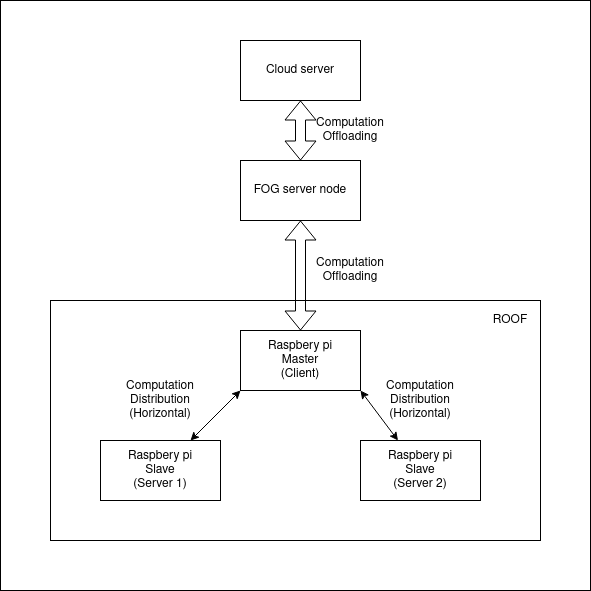

The diagram above was exported from draw.io. Its source (the exported page's mxGraphModel, read from the mxfile embedded in the PNG):
<mxGraphModel dx="1584" dy="1540" grid="1" gridSize="10" guides="1" tooltips="1" connect="1" arrows="1" fold="1" page="1" pageScale="1" pageWidth="850" pageHeight="1100" math="0" shadow="0">
  <root>
    <mxCell id="0" />
    <mxCell id="1" parent="0" />
    <mxCell id="zigYX40vpr2PcUVWaelL-1" value="" style="whiteSpace=wrap;html=1;aspect=fixed;" vertex="1" parent="1">
      <mxGeometry x="-40" y="-120" width="590" height="590" as="geometry" />
    </mxCell>
    <mxCell id="aLueagQ7QDRFDxJFkvKF-8" value="" style="rounded=0;whiteSpace=wrap;html=1;" parent="1" vertex="1">
      <mxGeometry x="10" y="180" width="490" height="240" as="geometry" />
    </mxCell>
    <mxCell id="aLueagQ7QDRFDxJFkvKF-1" value="&lt;div&gt;Raspbery pi&lt;/div&gt;&lt;div&gt;Master&lt;/div&gt;&lt;div&gt;(Client)&lt;br&gt;&lt;/div&gt;" style="rounded=0;whiteSpace=wrap;html=1;" parent="1" vertex="1">
      <mxGeometry x="200" y="210" width="120" height="60" as="geometry" />
    </mxCell>
    <mxCell id="aLueagQ7QDRFDxJFkvKF-2" value="&lt;div&gt;Raspbery pi&lt;/div&gt;&lt;div&gt;Slave &lt;br&gt;&lt;/div&gt;&lt;div&gt;(Server 1)&lt;br&gt;&lt;/div&gt;" style="rounded=0;whiteSpace=wrap;html=1;" parent="1" vertex="1">
      <mxGeometry x="60" y="320" width="120" height="60" as="geometry" />
    </mxCell>
    <mxCell id="aLueagQ7QDRFDxJFkvKF-3" value="&lt;div&gt;Raspbery pi&lt;/div&gt;&lt;div&gt;Slave&lt;/div&gt;&lt;div&gt;(Server 2)&lt;br&gt;&lt;/div&gt;" style="rounded=0;whiteSpace=wrap;html=1;" parent="1" vertex="1">
      <mxGeometry x="320" y="320" width="120" height="60" as="geometry" />
    </mxCell>
    <mxCell id="aLueagQ7QDRFDxJFkvKF-4" value="" style="endArrow=classic;startArrow=classic;html=1;entryX=0;entryY=1;entryDx=0;entryDy=0;exitX=0.75;exitY=0;exitDx=0;exitDy=0;" parent="1" source="aLueagQ7QDRFDxJFkvKF-2" target="aLueagQ7QDRFDxJFkvKF-1" edge="1">
      <mxGeometry width="50" height="50" relative="1" as="geometry">
        <mxPoint x="135" y="317" as="sourcePoint" />
        <mxPoint x="400" y="230" as="targetPoint" />
      </mxGeometry>
    </mxCell>
    <mxCell id="aLueagQ7QDRFDxJFkvKF-5" value="" style="endArrow=classic;startArrow=classic;html=1;exitX=1;exitY=1;exitDx=0;exitDy=0;" parent="1" source="aLueagQ7QDRFDxJFkvKF-1" target="aLueagQ7QDRFDxJFkvKF-3" edge="1">
      <mxGeometry width="50" height="50" relative="1" as="geometry">
        <mxPoint x="350" y="280" as="sourcePoint" />
        <mxPoint x="400" y="230" as="targetPoint" />
      </mxGeometry>
    </mxCell>
    <mxCell id="aLueagQ7QDRFDxJFkvKF-6" value="&lt;div&gt;Computation Distribution&lt;/div&gt;&lt;div&gt;(Horizontal)&lt;br&gt;&lt;/div&gt;" style="text;html=1;strokeColor=none;fillColor=none;align=center;verticalAlign=middle;whiteSpace=wrap;rounded=0;" parent="1" vertex="1">
      <mxGeometry x="360" y="270" width="40" height="20" as="geometry" />
    </mxCell>
    <mxCell id="aLueagQ7QDRFDxJFkvKF-7" value="&lt;div&gt;Computation Distribution&lt;/div&gt;&lt;div&gt;(Horizontal)&lt;br&gt;&lt;/div&gt;" style="text;html=1;strokeColor=none;fillColor=none;align=center;verticalAlign=middle;whiteSpace=wrap;rounded=0;" parent="1" vertex="1">
      <mxGeometry x="100" y="270" width="40" height="20" as="geometry" />
    </mxCell>
    <mxCell id="aLueagQ7QDRFDxJFkvKF-9" value="ROOF" style="text;html=1;strokeColor=none;fillColor=none;align=center;verticalAlign=middle;whiteSpace=wrap;rounded=0;" parent="1" vertex="1">
      <mxGeometry x="450" y="190" width="40" height="20" as="geometry" />
    </mxCell>
    <mxCell id="aLueagQ7QDRFDxJFkvKF-10" value="FOG server node" style="rounded=0;whiteSpace=wrap;html=1;" parent="1" vertex="1">
      <mxGeometry x="200" y="40" width="120" height="60" as="geometry" />
    </mxCell>
    <mxCell id="aLueagQ7QDRFDxJFkvKF-11" value="" style="shape=flexArrow;endArrow=classic;startArrow=classic;html=1;entryX=0.5;entryY=1;entryDx=0;entryDy=0;" parent="1" target="aLueagQ7QDRFDxJFkvKF-10" edge="1">
      <mxGeometry width="50" height="50" relative="1" as="geometry">
        <mxPoint x="260" y="210" as="sourcePoint" />
        <mxPoint x="310" y="230" as="targetPoint" />
      </mxGeometry>
    </mxCell>
    <mxCell id="aLueagQ7QDRFDxJFkvKF-12" value="Computation Offloading" style="text;html=1;strokeColor=none;fillColor=none;align=center;verticalAlign=middle;whiteSpace=wrap;rounded=0;" parent="1" vertex="1">
      <mxGeometry x="290" y="140" width="40" height="20" as="geometry" />
    </mxCell>
    <mxCell id="aLueagQ7QDRFDxJFkvKF-13" value="Cloud server" style="rounded=0;whiteSpace=wrap;html=1;" parent="1" vertex="1">
      <mxGeometry x="200" y="-80" width="120" height="60" as="geometry" />
    </mxCell>
    <mxCell id="aLueagQ7QDRFDxJFkvKF-14" value="" style="shape=flexArrow;endArrow=classic;startArrow=classic;html=1;entryX=0.5;entryY=1;entryDx=0;entryDy=0;" parent="1" target="aLueagQ7QDRFDxJFkvKF-13" edge="1">
      <mxGeometry width="50" height="50" relative="1" as="geometry">
        <mxPoint x="260" y="40" as="sourcePoint" />
        <mxPoint x="310" y="60" as="targetPoint" />
      </mxGeometry>
    </mxCell>
    <mxCell id="aLueagQ7QDRFDxJFkvKF-15" value="Computation Offloading" style="text;html=1;strokeColor=none;fillColor=none;align=center;verticalAlign=middle;whiteSpace=wrap;rounded=0;" parent="1" vertex="1">
      <mxGeometry x="290" width="40" height="20" as="geometry" />
    </mxCell>
  </root>
</mxGraphModel>